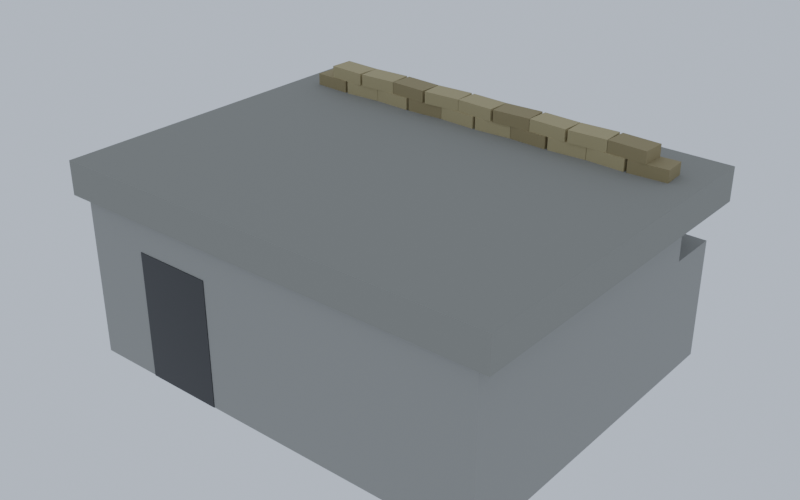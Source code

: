 # Source: Bunker.blend  (saved by Blender 5.3.31; exported with 4.5.12 LTS)
import bpy
from mathutils import Matrix  # noqa: F401  (used for matrix-valued properties, if any)

bpy.ops.wm.read_factory_settings(use_empty=True)
scene = bpy.context.scene
scene.name = 'Scene'

# ---- collections
col_bunker = bpy.data.collections.new('Bunker'); scene.collection.children.link(col_bunker)

# ---- materials (node trees are filled in below, after node groups)
mat_concrete_0 = bpy.data.materials.new('Concrete_0')
mat_concrete_1 = bpy.data.materials.new('Concrete_1')
mat_concrete_2 = bpy.data.materials.new('Concrete_2')
mat_fabric_3 = bpy.data.materials.new('Fabric_3')
mat_fabric_4 = bpy.data.materials.new('Fabric_4')
mat_smoothplastic_5 = bpy.data.materials.new('SmoothPlastic_5')

# ---- material node trees
mat_concrete_0.use_nodes = True; mat_concrete_0.node_tree.nodes.clear()
_N = mat_concrete_0.node_tree.nodes; _L = mat_concrete_0.node_tree.links
n0 = _N.new('ShaderNodeBsdfPrincipled'); n0.name = 'Principled BSDF'; n0.location = (-200, 100)
n0.inputs[0].default_value = (0.305, 0.305, 0.2874, 1.0)
n0.inputs[2].default_value = 0.9
n0.inputs[10].default_value = 0.005
n1 = _N.new('ShaderNodeOutputMaterial'); n1.name = 'Material Output'; n1.location = (200, 100)
_L.new(n0.outputs[0], n1.inputs[0])
n1.is_active_output = True
mat_concrete_1.use_nodes = True; mat_concrete_1.node_tree.nodes.clear()
_N = mat_concrete_1.node_tree.nodes; _L = mat_concrete_1.node_tree.links
n0 = _N.new('ShaderNodeBsdfPrincipled'); n0.name = 'Principled BSDF'; n0.location = (-200, 100)
n0.inputs[0].default_value = (0.2542, 0.2542, 0.2307, 1.0)
n0.inputs[2].default_value = 0.9
n0.inputs[10].default_value = 0.005
n1 = _N.new('ShaderNodeOutputMaterial'); n1.name = 'Material Output'; n1.location = (200, 100)
_L.new(n0.outputs[0], n1.inputs[0])
n1.is_active_output = True
mat_concrete_2.use_nodes = True; mat_concrete_2.node_tree.nodes.clear()
_N = mat_concrete_2.node_tree.nodes; _L = mat_concrete_2.node_tree.links
n0 = _N.new('ShaderNodeBsdfPrincipled'); n0.name = 'Principled BSDF'; n0.location = (-200, 100)
n0.inputs[0].default_value = (0.02122, 0.02122, 0.02122, 1.0)
n0.inputs[2].default_value = 0.9
n0.inputs[10].default_value = 0.005
n1 = _N.new('ShaderNodeOutputMaterial'); n1.name = 'Material Output'; n1.location = (200, 100)
_L.new(n0.outputs[0], n1.inputs[0])
n1.is_active_output = True
mat_fabric_3.use_nodes = True; mat_fabric_3.node_tree.nodes.clear()
_N = mat_fabric_3.node_tree.nodes; _L = mat_fabric_3.node_tree.links
n0 = _N.new('ShaderNodeBsdfPrincipled'); n0.name = 'Principled BSDF'; n0.location = (-200, 100)
n0.inputs[0].default_value = (0.305, 0.2384, 0.1221, 1.0)
n0.inputs[2].default_value = 0.95
n0.inputs[10].default_value = 0.005
n1 = _N.new('ShaderNodeOutputMaterial'); n1.name = 'Material Output'; n1.location = (200, 100)
_L.new(n0.outputs[0], n1.inputs[0])
n1.is_active_output = True
mat_fabric_4.use_nodes = True; mat_fabric_4.node_tree.nodes.clear()
_N = mat_fabric_4.node_tree.nodes; _L = mat_fabric_4.node_tree.links
n0 = _N.new('ShaderNodeBsdfPrincipled'); n0.name = 'Principled BSDF'; n0.location = (-200, 100)
n0.inputs[0].default_value = (0.4342, 0.3515, 0.1878, 1.0)
n0.inputs[2].default_value = 0.95
n0.inputs[10].default_value = 0.005
n1 = _N.new('ShaderNodeOutputMaterial'); n1.name = 'Material Output'; n1.location = (200, 100)
_L.new(n0.outputs[0], n1.inputs[0])
n1.is_active_output = True
mat_smoothplastic_5.use_nodes = True; mat_smoothplastic_5.node_tree.nodes.clear()
_N = mat_smoothplastic_5.node_tree.nodes; _L = mat_smoothplastic_5.node_tree.links
n0 = _N.new('ShaderNodeBsdfPrincipled'); n0.name = 'Principled BSDF'; n0.location = (-200, 100)
n0.inputs[0].default_value = (0.006995, 0.006995, 0.006995, 1.0)
n0.inputs[2].default_value = 0.35
n0.inputs[10].default_value = 0.005
n1 = _N.new('ShaderNodeOutputMaterial'); n1.name = 'Material Output'; n1.location = (200, 100)
_L.new(n0.outputs[0], n1.inputs[0])
n1.is_active_output = True

# ---- world
world_previewworld = bpy.data.worlds.new('PreviewWorld'); scene.world = world_previewworld
world_previewworld.use_nodes = True; world_previewworld.node_tree.nodes.clear()
_N = world_previewworld.node_tree.nodes; _L = world_previewworld.node_tree.links
n0 = _N.new('ShaderNodeBackground'); n0.name = 'Background'; n0.location = (-200, 100)
n0.inputs[0].default_value = (0.55, 0.62, 0.72, 1.0)
n0.inputs[1].default_value = 0.9
n1 = _N.new('ShaderNodeOutputWorld'); n1.name = 'World Output'; n1.location = (200, 100)
_L.new(n0.outputs[0], n1.inputs[0])
n1.is_active_output = True

# ---- meshes
me_wallfront_1 = bpy.data.meshes.new('WallFront_1')
me_wallfront_1.from_pydata([(-3.2, -0.4, -0.9), (-3.2, -0.4, 0.9), (-3.2, 0.4, -0.9), (-3.2, 0.4, 0.9), (3.2, -0.4, -0.9), (3.2, -0.4, 0.9), (3.2, 0.4, -0.9), (3.2, 0.4, 0.9)], [], [(0, 1, 3, 2), (2, 3, 7, 6), (6, 7, 5, 4), (4, 5, 1, 0), (2, 6, 4, 0), (7, 3, 1, 5)])
me_wallfront_1.materials.append(mat_concrete_0)
me_wallfront_1.update()
me_wallback_2 = bpy.data.meshes.new('WallBack_2')
me_wallback_2.from_pydata([(-3.2, -0.4, -1.2), (-3.2, -0.4, 1.2), (-3.2, 0.4, -1.2), (-3.2, 0.4, 1.2), (3.2, -0.4, -1.2), (3.2, -0.4, 1.2), (3.2, 0.4, -1.2), (3.2, 0.4, 1.2)], [], [(0, 1, 3, 2), (2, 3, 7, 6), (6, 7, 5, 4), (4, 5, 1, 0), (2, 6, 4, 0), (7, 3, 1, 5)])
me_wallback_2.materials.append(mat_concrete_0)
me_wallback_2.update()
me_wallsidel_3 = bpy.data.meshes.new('WallSideL_3')
me_wallsidel_3.from_pydata([(-0.4, -1.8, -1.2), (-0.4, -1.8, 1.2), (-0.4, 1.8, -1.2), (-0.4, 1.8, 1.2), (0.4, -1.8, -1.2), (0.4, -1.8, 1.2), (0.4, 1.8, -1.2), (0.4, 1.8, 1.2)], [], [(0, 1, 3, 2), (2, 3, 7, 6), (6, 7, 5, 4), (4, 5, 1, 0), (2, 6, 4, 0), (7, 3, 1, 5)])
me_wallsidel_3.materials.append(mat_concrete_0)
me_wallsidel_3.update()
me_wallsider_4 = bpy.data.meshes.new('WallSideR_4')
me_wallsider_4.from_pydata([(-0.4, -1.8, -1.2), (-0.4, -1.8, 1.2), (-0.4, 1.8, -1.2), (-0.4, 1.8, 1.2), (0.4, -1.8, -1.2), (0.4, -1.8, 1.2), (0.4, 1.8, -1.2), (0.4, 1.8, 1.2)], [], [(0, 1, 3, 2), (2, 3, 7, 6), (6, 7, 5, 4), (4, 5, 1, 0), (2, 6, 4, 0), (7, 3, 1, 5)])
me_wallsider_4.materials.append(mat_concrete_0)
me_wallsider_4.update()
me_roof_5 = bpy.data.meshes.new('Roof_5')
me_roof_5.from_pydata([(-3.4, -2.7, -0.25), (-3.4, -2.7, 0.25), (-3.4, 2.7, -0.25), (-3.4, 2.7, 0.25), (3.4, -2.7, -0.25), (3.4, -2.7, 0.25), (3.4, 2.7, -0.25), (3.4, 2.7, 0.25)], [], [(0, 1, 3, 2), (2, 3, 7, 6), (6, 7, 5, 4), (4, 5, 1, 0), (2, 6, 4, 0), (7, 3, 1, 5)])
me_roof_5.materials.append(mat_concrete_1)
me_roof_5.update()
me_slit_6 = bpy.data.meshes.new('Slit_6')
me_slit_6.from_pydata([(-2.0, -0.41, -0.125), (-2.0, -0.41, 0.125), (-2.0, 0.41, -0.125), (-2.0, 0.41, 0.125), (2.0, -0.41, -0.125), (2.0, -0.41, 0.125), (2.0, 0.41, -0.125), (2.0, 0.41, 0.125)], [], [(0, 1, 3, 2), (2, 3, 7, 6), (6, 7, 5, 4), (4, 5, 1, 0), (2, 6, 4, 0), (7, 3, 1, 5)])
me_slit_6.materials.append(mat_concrete_2)
me_slit_6.update()
me_roofbags_0_0_7 = bpy.data.meshes.new('RoofBags_0_0_7')
me_roofbags_0_0_7.from_pydata([(-0.288, -0.175, -0.09), (-0.288, -0.175, 0.09), (-0.288, 0.175, -0.09), (-0.288, 0.175, 0.09), (0.288, -0.175, -0.09), (0.288, -0.175, 0.09), (0.288, 0.175, -0.09), (0.288, 0.175, 0.09)], [], [(0, 1, 3, 2), (2, 3, 7, 6), (6, 7, 5, 4), (4, 5, 1, 0), (2, 6, 4, 0), (7, 3, 1, 5)])
me_roofbags_0_0_7.materials.append(mat_fabric_3)
me_roofbags_0_0_7.update()
me_roofbags_0_1_8 = bpy.data.meshes.new('RoofBags_0_1_8')
me_roofbags_0_1_8.from_pydata([(-0.288, -0.175, -0.09), (-0.288, -0.175, 0.09), (-0.288, 0.175, -0.09), (-0.288, 0.175, 0.09), (0.288, -0.175, -0.09), (0.288, -0.175, 0.09), (0.288, 0.175, -0.09), (0.288, 0.175, 0.09)], [], [(0, 1, 3, 2), (2, 3, 7, 6), (6, 7, 5, 4), (4, 5, 1, 0), (2, 6, 4, 0), (7, 3, 1, 5)])
me_roofbags_0_1_8.materials.append(mat_fabric_4)
me_roofbags_0_1_8.update()
me_roofbags_0_2_9 = bpy.data.meshes.new('RoofBags_0_2_9')
me_roofbags_0_2_9.from_pydata([(-0.288, -0.175, -0.09), (-0.288, -0.175, 0.09), (-0.288, 0.175, -0.09), (-0.288, 0.175, 0.09), (0.288, -0.175, -0.09), (0.288, -0.175, 0.09), (0.288, 0.175, -0.09), (0.288, 0.175, 0.09)], [], [(0, 1, 3, 2), (2, 3, 7, 6), (6, 7, 5, 4), (4, 5, 1, 0), (2, 6, 4, 0), (7, 3, 1, 5)])
me_roofbags_0_2_9.materials.append(mat_fabric_4)
me_roofbags_0_2_9.update()
me_roofbags_0_3_10 = bpy.data.meshes.new('RoofBags_0_3_10')
me_roofbags_0_3_10.from_pydata([(-0.288, -0.175, -0.09), (-0.288, -0.175, 0.09), (-0.288, 0.175, -0.09), (-0.288, 0.175, 0.09), (0.288, -0.175, -0.09), (0.288, -0.175, 0.09), (0.288, 0.175, -0.09), (0.288, 0.175, 0.09)], [], [(0, 1, 3, 2), (2, 3, 7, 6), (6, 7, 5, 4), (4, 5, 1, 0), (2, 6, 4, 0), (7, 3, 1, 5)])
me_roofbags_0_3_10.materials.append(mat_fabric_3)
me_roofbags_0_3_10.update()
me_roofbags_0_4_11 = bpy.data.meshes.new('RoofBags_0_4_11')
me_roofbags_0_4_11.from_pydata([(-0.288, -0.175, -0.09), (-0.288, -0.175, 0.09), (-0.288, 0.175, -0.09), (-0.288, 0.175, 0.09), (0.288, -0.175, -0.09), (0.288, -0.175, 0.09), (0.288, 0.175, -0.09), (0.288, 0.175, 0.09)], [], [(0, 1, 3, 2), (2, 3, 7, 6), (6, 7, 5, 4), (4, 5, 1, 0), (2, 6, 4, 0), (7, 3, 1, 5)])
me_roofbags_0_4_11.materials.append(mat_fabric_4)
me_roofbags_0_4_11.update()
me_roofbags_0_5_12 = bpy.data.meshes.new('RoofBags_0_5_12')
me_roofbags_0_5_12.from_pydata([(-0.288, -0.175, -0.09), (-0.288, -0.175, 0.09), (-0.288, 0.175, -0.09), (-0.288, 0.175, 0.09), (0.288, -0.175, -0.09), (0.288, -0.175, 0.09), (0.288, 0.175, -0.09), (0.288, 0.175, 0.09)], [], [(0, 1, 3, 2), (2, 3, 7, 6), (6, 7, 5, 4), (4, 5, 1, 0), (2, 6, 4, 0), (7, 3, 1, 5)])
me_roofbags_0_5_12.materials.append(mat_fabric_4)
me_roofbags_0_5_12.update()
me_roofbags_0_6_13 = bpy.data.meshes.new('RoofBags_0_6_13')
me_roofbags_0_6_13.from_pydata([(-0.288, -0.175, -0.09), (-0.288, -0.175, 0.09), (-0.288, 0.175, -0.09), (-0.288, 0.175, 0.09), (0.288, -0.175, -0.09), (0.288, -0.175, 0.09), (0.288, 0.175, -0.09), (0.288, 0.175, 0.09)], [], [(0, 1, 3, 2), (2, 3, 7, 6), (6, 7, 5, 4), (4, 5, 1, 0), (2, 6, 4, 0), (7, 3, 1, 5)])
me_roofbags_0_6_13.materials.append(mat_fabric_3)
me_roofbags_0_6_13.update()
me_roofbags_0_7_14 = bpy.data.meshes.new('RoofBags_0_7_14')
me_roofbags_0_7_14.from_pydata([(-0.288, -0.175, -0.09), (-0.288, -0.175, 0.09), (-0.288, 0.175, -0.09), (-0.288, 0.175, 0.09), (0.288, -0.175, -0.09), (0.288, -0.175, 0.09), (0.288, 0.175, -0.09), (0.288, 0.175, 0.09)], [], [(0, 1, 3, 2), (2, 3, 7, 6), (6, 7, 5, 4), (4, 5, 1, 0), (2, 6, 4, 0), (7, 3, 1, 5)])
me_roofbags_0_7_14.materials.append(mat_fabric_4)
me_roofbags_0_7_14.update()
me_roofbags_0_8_15 = bpy.data.meshes.new('RoofBags_0_8_15')
me_roofbags_0_8_15.from_pydata([(-0.288, -0.175, -0.09), (-0.288, -0.175, 0.09), (-0.288, 0.175, -0.09), (-0.288, 0.175, 0.09), (0.288, -0.175, -0.09), (0.288, -0.175, 0.09), (0.288, 0.175, -0.09), (0.288, 0.175, 0.09)], [], [(0, 1, 3, 2), (2, 3, 7, 6), (6, 7, 5, 4), (4, 5, 1, 0), (2, 6, 4, 0), (7, 3, 1, 5)])
me_roofbags_0_8_15.materials.append(mat_fabric_4)
me_roofbags_0_8_15.update()
me_roofbags_0_9_16 = bpy.data.meshes.new('RoofBags_0_9_16')
me_roofbags_0_9_16.from_pydata([(-0.288, -0.175, -0.09), (-0.288, -0.175, 0.09), (-0.288, 0.175, -0.09), (-0.288, 0.175, 0.09), (0.288, -0.175, -0.09), (0.288, -0.175, 0.09), (0.288, 0.175, -0.09), (0.288, 0.175, 0.09)], [], [(0, 1, 3, 2), (2, 3, 7, 6), (6, 7, 5, 4), (4, 5, 1, 0), (2, 6, 4, 0), (7, 3, 1, 5)])
me_roofbags_0_9_16.materials.append(mat_fabric_3)
me_roofbags_0_9_16.update()
me_roofbags_1_0_17 = bpy.data.meshes.new('RoofBags_1_0_17')
me_roofbags_1_0_17.from_pydata([(-0.288, -0.175, -0.09), (-0.288, -0.175, 0.09), (-0.288, 0.175, -0.09), (-0.288, 0.175, 0.09), (0.288, -0.175, -0.09), (0.288, -0.175, 0.09), (0.288, 0.175, -0.09), (0.288, 0.175, 0.09)], [], [(0, 1, 3, 2), (2, 3, 7, 6), (6, 7, 5, 4), (4, 5, 1, 0), (2, 6, 4, 0), (7, 3, 1, 5)])
me_roofbags_1_0_17.materials.append(mat_fabric_4)
me_roofbags_1_0_17.update()
me_roofbags_1_1_18 = bpy.data.meshes.new('RoofBags_1_1_18')
me_roofbags_1_1_18.from_pydata([(-0.288, -0.175, -0.09), (-0.288, -0.175, 0.09), (-0.288, 0.175, -0.09), (-0.288, 0.175, 0.09), (0.288, -0.175, -0.09), (0.288, -0.175, 0.09), (0.288, 0.175, -0.09), (0.288, 0.175, 0.09)], [], [(0, 1, 3, 2), (2, 3, 7, 6), (6, 7, 5, 4), (4, 5, 1, 0), (2, 6, 4, 0), (7, 3, 1, 5)])
me_roofbags_1_1_18.materials.append(mat_fabric_4)
me_roofbags_1_1_18.update()
me_roofbags_1_2_19 = bpy.data.meshes.new('RoofBags_1_2_19')
me_roofbags_1_2_19.from_pydata([(-0.288, -0.175, -0.09), (-0.288, -0.175, 0.09), (-0.288, 0.175, -0.09), (-0.288, 0.175, 0.09), (0.288, -0.175, -0.09), (0.288, -0.175, 0.09), (0.288, 0.175, -0.09), (0.288, 0.175, 0.09)], [], [(0, 1, 3, 2), (2, 3, 7, 6), (6, 7, 5, 4), (4, 5, 1, 0), (2, 6, 4, 0), (7, 3, 1, 5)])
me_roofbags_1_2_19.materials.append(mat_fabric_3)
me_roofbags_1_2_19.update()
me_roofbags_1_3_20 = bpy.data.meshes.new('RoofBags_1_3_20')
me_roofbags_1_3_20.from_pydata([(-0.288, -0.175, -0.09), (-0.288, -0.175, 0.09), (-0.288, 0.175, -0.09), (-0.288, 0.175, 0.09), (0.288, -0.175, -0.09), (0.288, -0.175, 0.09), (0.288, 0.175, -0.09), (0.288, 0.175, 0.09)], [], [(0, 1, 3, 2), (2, 3, 7, 6), (6, 7, 5, 4), (4, 5, 1, 0), (2, 6, 4, 0), (7, 3, 1, 5)])
me_roofbags_1_3_20.materials.append(mat_fabric_4)
me_roofbags_1_3_20.update()
me_roofbags_1_4_21 = bpy.data.meshes.new('RoofBags_1_4_21')
me_roofbags_1_4_21.from_pydata([(-0.288, -0.175, -0.09), (-0.288, -0.175, 0.09), (-0.288, 0.175, -0.09), (-0.288, 0.175, 0.09), (0.288, -0.175, -0.09), (0.288, -0.175, 0.09), (0.288, 0.175, -0.09), (0.288, 0.175, 0.09)], [], [(0, 1, 3, 2), (2, 3, 7, 6), (6, 7, 5, 4), (4, 5, 1, 0), (2, 6, 4, 0), (7, 3, 1, 5)])
me_roofbags_1_4_21.materials.append(mat_fabric_4)
me_roofbags_1_4_21.update()
me_roofbags_1_5_22 = bpy.data.meshes.new('RoofBags_1_5_22')
me_roofbags_1_5_22.from_pydata([(-0.288, -0.175, -0.09), (-0.288, -0.175, 0.09), (-0.288, 0.175, -0.09), (-0.288, 0.175, 0.09), (0.288, -0.175, -0.09), (0.288, -0.175, 0.09), (0.288, 0.175, -0.09), (0.288, 0.175, 0.09)], [], [(0, 1, 3, 2), (2, 3, 7, 6), (6, 7, 5, 4), (4, 5, 1, 0), (2, 6, 4, 0), (7, 3, 1, 5)])
me_roofbags_1_5_22.materials.append(mat_fabric_3)
me_roofbags_1_5_22.update()
me_roofbags_1_6_23 = bpy.data.meshes.new('RoofBags_1_6_23')
me_roofbags_1_6_23.from_pydata([(-0.288, -0.175, -0.09), (-0.288, -0.175, 0.09), (-0.288, 0.175, -0.09), (-0.288, 0.175, 0.09), (0.288, -0.175, -0.09), (0.288, -0.175, 0.09), (0.288, 0.175, -0.09), (0.288, 0.175, 0.09)], [], [(0, 1, 3, 2), (2, 3, 7, 6), (6, 7, 5, 4), (4, 5, 1, 0), (2, 6, 4, 0), (7, 3, 1, 5)])
me_roofbags_1_6_23.materials.append(mat_fabric_4)
me_roofbags_1_6_23.update()
me_roofbags_1_7_24 = bpy.data.meshes.new('RoofBags_1_7_24')
me_roofbags_1_7_24.from_pydata([(-0.288, -0.175, -0.09), (-0.288, -0.175, 0.09), (-0.288, 0.175, -0.09), (-0.288, 0.175, 0.09), (0.288, -0.175, -0.09), (0.288, -0.175, 0.09), (0.288, 0.175, -0.09), (0.288, 0.175, 0.09)], [], [(0, 1, 3, 2), (2, 3, 7, 6), (6, 7, 5, 4), (4, 5, 1, 0), (2, 6, 4, 0), (7, 3, 1, 5)])
me_roofbags_1_7_24.materials.append(mat_fabric_4)
me_roofbags_1_7_24.update()
me_roofbags_1_8_25 = bpy.data.meshes.new('RoofBags_1_8_25')
me_roofbags_1_8_25.from_pydata([(-0.288, -0.175, -0.09), (-0.288, -0.175, 0.09), (-0.288, 0.175, -0.09), (-0.288, 0.175, 0.09), (0.288, -0.175, -0.09), (0.288, -0.175, 0.09), (0.288, 0.175, -0.09), (0.288, 0.175, 0.09)], [], [(0, 1, 3, 2), (2, 3, 7, 6), (6, 7, 5, 4), (4, 5, 1, 0), (2, 6, 4, 0), (7, 3, 1, 5)])
me_roofbags_1_8_25.materials.append(mat_fabric_3)
me_roofbags_1_8_25.update()
me_entrance_26 = bpy.data.meshes.new('Entrance_26')
me_entrance_26.from_pydata([(-0.6, -0.41, -0.95), (-0.6, -0.41, 0.95), (-0.6, 0.41, -0.95), (-0.6, 0.41, 0.95), (0.6, -0.41, -0.95), (0.6, -0.41, 0.95), (0.6, 0.41, -0.95), (0.6, 0.41, 0.95)], [], [(0, 1, 3, 2), (2, 3, 7, 6), (6, 7, 5, 4), (4, 5, 1, 0), (2, 6, 4, 0), (7, 3, 1, 5)])
me_entrance_26.materials.append(mat_smoothplastic_5)
me_entrance_26.update()

# ---- objects
ob_wallfront = bpy.data.objects.new('WallFront', me_wallfront_1)
ob_wallback = bpy.data.objects.new('WallBack', me_wallback_2)
ob_wallsidel = bpy.data.objects.new('WallSideL', me_wallsidel_3)
ob_wallsider = bpy.data.objects.new('WallSideR', me_wallsider_4)
ob_roof = bpy.data.objects.new('Roof', me_roof_5)
ob_slit = bpy.data.objects.new('Slit', me_slit_6)
ob_roofbags_0_0 = bpy.data.objects.new('RoofBags_0_0', me_roofbags_0_0_7)
ob_roofbags_0_1 = bpy.data.objects.new('RoofBags_0_1', me_roofbags_0_1_8)
ob_roofbags_0_2 = bpy.data.objects.new('RoofBags_0_2', me_roofbags_0_2_9)
ob_roofbags_0_3 = bpy.data.objects.new('RoofBags_0_3', me_roofbags_0_3_10)
ob_roofbags_0_4 = bpy.data.objects.new('RoofBags_0_4', me_roofbags_0_4_11)
ob_roofbags_0_5 = bpy.data.objects.new('RoofBags_0_5', me_roofbags_0_5_12)
ob_roofbags_0_6 = bpy.data.objects.new('RoofBags_0_6', me_roofbags_0_6_13)
ob_roofbags_0_7 = bpy.data.objects.new('RoofBags_0_7', me_roofbags_0_7_14)
ob_roofbags_0_8 = bpy.data.objects.new('RoofBags_0_8', me_roofbags_0_8_15)
ob_roofbags_0_9 = bpy.data.objects.new('RoofBags_0_9', me_roofbags_0_9_16)
ob_roofbags_1_0 = bpy.data.objects.new('RoofBags_1_0', me_roofbags_1_0_17)
ob_roofbags_1_1 = bpy.data.objects.new('RoofBags_1_1', me_roofbags_1_1_18)
ob_roofbags_1_2 = bpy.data.objects.new('RoofBags_1_2', me_roofbags_1_2_19)
ob_roofbags_1_3 = bpy.data.objects.new('RoofBags_1_3', me_roofbags_1_3_20)
ob_roofbags_1_4 = bpy.data.objects.new('RoofBags_1_4', me_roofbags_1_4_21)
ob_roofbags_1_5 = bpy.data.objects.new('RoofBags_1_5', me_roofbags_1_5_22)
ob_roofbags_1_6 = bpy.data.objects.new('RoofBags_1_6', me_roofbags_1_6_23)
ob_roofbags_1_7 = bpy.data.objects.new('RoofBags_1_7', me_roofbags_1_7_24)
ob_roofbags_1_8 = bpy.data.objects.new('RoofBags_1_8', me_roofbags_1_8_25)
ob_entrance = bpy.data.objects.new('Entrance', me_entrance_26)

# ---- transforms, parenting, visibility, modifiers, constraints
ob_wallfront.location = (0.0, 2.2, 0.9)
ob_wallback.location = (0.0, -2.2, 1.2)
ob_wallsidel.location = (-2.8, 0.0, 1.2)
ob_wallsider.location = (2.8, 0.0, 1.2)
ob_roof.location = (0.0, 0.0, 2.65)
ob_slit.location = (0.0, 2.2, 2.0)
ob_roofbags_0_0.location = (-2.7, 1.8, 2.99)
ob_roofbags_0_0.rotation_euler = (0.0, 0.0, -0.05236)
ob_roofbags_0_1.location = (-2.1, 1.8, 2.99)
ob_roofbags_0_1.rotation_euler = (0.0, 0.0, 0.05236)
ob_roofbags_0_2.location = (-1.5, 1.8, 2.99)
ob_roofbags_0_2.rotation_euler = (0.0, 0.0, -0.05236)
ob_roofbags_0_3.location = (-0.9, 1.8, 2.99)
ob_roofbags_0_3.rotation_euler = (0.0, 0.0, 0.05236)
ob_roofbags_0_4.location = (-0.3, 1.8, 2.99)
ob_roofbags_0_4.rotation_euler = (0.0, 0.0, -0.05236)
ob_roofbags_0_5.location = (0.3, 1.8, 2.99)
ob_roofbags_0_5.rotation_euler = (0.0, 0.0, 0.05236)
ob_roofbags_0_6.location = (0.9, 1.8, 2.99)
ob_roofbags_0_6.rotation_euler = (0.0, 0.0, -0.05236)
ob_roofbags_0_7.location = (1.5, 1.8, 2.99)
ob_roofbags_0_7.rotation_euler = (0.0, 0.0, 0.05236)
ob_roofbags_0_8.location = (2.1, 1.8, 2.99)
ob_roofbags_0_8.rotation_euler = (0.0, 0.0, -0.05236)
ob_roofbags_0_9.location = (2.7, 1.8, 2.99)
ob_roofbags_0_9.rotation_euler = (0.0, 0.0, 0.05236)
ob_roofbags_1_0.location = (-2.4, 1.8, 3.17)
ob_roofbags_1_0.rotation_euler = (0.0, 0.0, -0.05236)
ob_roofbags_1_1.location = (-1.8, 1.8, 3.17)
ob_roofbags_1_1.rotation_euler = (0.0, 0.0, 0.05236)
ob_roofbags_1_2.location = (-1.2, 1.8, 3.17)
ob_roofbags_1_2.rotation_euler = (0.0, 0.0, -0.05236)
ob_roofbags_1_3.location = (-0.6, 1.8, 3.17)
ob_roofbags_1_3.rotation_euler = (0.0, 0.0, 0.05236)
ob_roofbags_1_4.location = (-2.776e-16, 1.8, 3.17)
ob_roofbags_1_4.rotation_euler = (0.0, 0.0, -0.05236)
ob_roofbags_1_5.location = (0.6, 1.8, 3.17)
ob_roofbags_1_5.rotation_euler = (0.0, 0.0, 0.05236)
ob_roofbags_1_6.location = (1.2, 1.8, 3.17)
ob_roofbags_1_6.rotation_euler = (0.0, 0.0, -0.05236)
ob_roofbags_1_7.location = (1.8, 1.8, 3.17)
ob_roofbags_1_7.rotation_euler = (0.0, 0.0, 0.05236)
ob_roofbags_1_8.location = (2.4, 1.8, 3.17)
ob_roofbags_1_8.rotation_euler = (0.0, 0.0, -0.05236)
ob_entrance.location = (-1.6, -2.2, 0.95)

# ---- collection membership
col_bunker.objects.link(ob_wallfront)
col_bunker.objects.link(ob_wallback)
col_bunker.objects.link(ob_wallsidel)
col_bunker.objects.link(ob_wallsider)
col_bunker.objects.link(ob_roof)
col_bunker.objects.link(ob_slit)
col_bunker.objects.link(ob_roofbags_0_0)
col_bunker.objects.link(ob_roofbags_0_1)
col_bunker.objects.link(ob_roofbags_0_2)
col_bunker.objects.link(ob_roofbags_0_3)
col_bunker.objects.link(ob_roofbags_0_4)
col_bunker.objects.link(ob_roofbags_0_5)
col_bunker.objects.link(ob_roofbags_0_6)
col_bunker.objects.link(ob_roofbags_0_7)
col_bunker.objects.link(ob_roofbags_0_8)
col_bunker.objects.link(ob_roofbags_0_9)
col_bunker.objects.link(ob_roofbags_1_0)
col_bunker.objects.link(ob_roofbags_1_1)
col_bunker.objects.link(ob_roofbags_1_2)
col_bunker.objects.link(ob_roofbags_1_3)
col_bunker.objects.link(ob_roofbags_1_4)
col_bunker.objects.link(ob_roofbags_1_5)
col_bunker.objects.link(ob_roofbags_1_6)
col_bunker.objects.link(ob_roofbags_1_7)
col_bunker.objects.link(ob_roofbags_1_8)
col_bunker.objects.link(ob_entrance)

# ---- scene / render settings (as saved in the file)
scene.frame_start = 1; scene.frame_end = 250; scene.frame_set(1)
scene.render.engine = 'CYCLES'
scene.render.resolution_x = 640
scene.render.resolution_y = 400
scene.render.bake_bias = 0.0
scene.render.bake_samples = 0
scene.render.compositor_device = 'GPU'
scene.cycles.samples = 20
scene.eevee.use_volume_custom_range = False
scene.eevee.fast_gi_thickness_near = 0.1
scene.eevee.fast_gi_thickness_far = 0.0
scene.eevee.ray_tracing_options.screen_trace_thickness = 0.1
scene.view_settings.view_transform = 'Filmic'
bpy.context.view_layer.update()

# ---- added for rendering (the .blend has no active camera): camera
cam_auto = bpy.data.cameras.new('AutoCamera')
cam_auto.lens = 50.0
cam_auto.sensor_width = 36.0
cam_auto.clip_end = 1000.0
ob_auto_camera = bpy.data.objects.new('AutoCamera', cam_auto)
scene.collection.objects.link(ob_auto_camera)
ob_auto_camera.location = (8.58156, -10.2979, 8.49524)
ob_auto_camera.rotation_euler = (1.09748, -7.21219e-08, 0.694738)
scene.camera = ob_auto_camera
bpy.context.view_layer.update()
